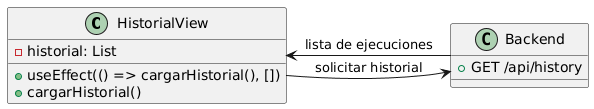

The diagram above was rendered by PlantUML. Its source (embedded in the PNG):
@startuml
class HistorialView {
    -historial: List
    +useEffect(() => cargarHistorial(), [])
    +cargarHistorial()
}

class Backend {
    +GET /api/history
}

HistorialView -> Backend : solicitar historial
Backend --> HistorialView : lista de ejecuciones
@enduml